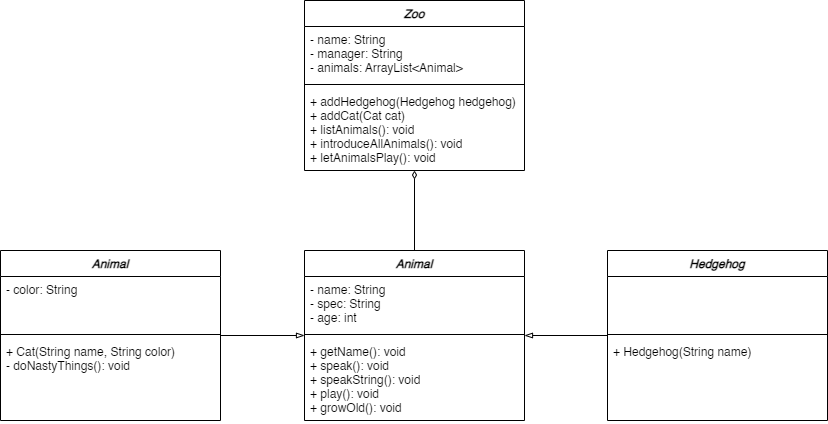

The diagram above was exported from draw.io. Its source (the exported page's mxGraphModel, read from the mxfile embedded in the PNG):
<mxGraphModel dx="1038" dy="617" grid="1" gridSize="10" guides="1" tooltips="1" connect="1" arrows="1" fold="1" page="1" pageScale="1" pageWidth="827" pageHeight="1169" math="0" shadow="0">
  <root>
    <mxCell id="WIyWlLk6GJQsqaUBKTNV-0" />
    <mxCell id="WIyWlLk6GJQsqaUBKTNV-1" parent="WIyWlLk6GJQsqaUBKTNV-0" />
    <mxCell id="zkfFHV4jXpPFQw0GAbJ--0" value="Zoo" style="swimlane;fontStyle=3;align=center;verticalAlign=top;childLayout=stackLayout;horizontal=1;startSize=26;horizontalStack=0;resizeParent=1;resizeLast=0;collapsible=1;marginBottom=0;rounded=0;shadow=0;strokeWidth=1;" parent="WIyWlLk6GJQsqaUBKTNV-1" vertex="1">
      <mxGeometry x="304" y="80" width="220" height="170" as="geometry">
        <mxRectangle x="230" y="140" width="160" height="26" as="alternateBounds" />
      </mxGeometry>
    </mxCell>
    <mxCell id="zkfFHV4jXpPFQw0GAbJ--1" value="- name: String&#10;- manager: String&#10;- animals: ArrayList&lt;Animal&gt;" style="text;align=left;verticalAlign=top;spacingLeft=4;spacingRight=4;overflow=hidden;rotatable=0;points=[[0,0.5],[1,0.5]];portConstraint=eastwest;" parent="zkfFHV4jXpPFQw0GAbJ--0" vertex="1">
      <mxGeometry y="26" width="220" height="54" as="geometry" />
    </mxCell>
    <mxCell id="zkfFHV4jXpPFQw0GAbJ--4" value="" style="line;html=1;strokeWidth=1;align=left;verticalAlign=middle;spacingTop=-1;spacingLeft=3;spacingRight=3;rotatable=0;labelPosition=right;points=[];portConstraint=eastwest;" parent="zkfFHV4jXpPFQw0GAbJ--0" vertex="1">
      <mxGeometry y="80" width="220" height="8" as="geometry" />
    </mxCell>
    <mxCell id="zkfFHV4jXpPFQw0GAbJ--5" value="+ addHedgehog(Hedgehog hedgehog)&#10;+ addCat(Cat cat)&#10;+ listAnimals(): void&#10;+ introduceAllAnimals(): void&#10;+ letAnimalsPlay(): void" style="text;align=left;verticalAlign=top;spacingLeft=4;spacingRight=4;overflow=hidden;rotatable=0;points=[[0,0.5],[1,0.5]];portConstraint=eastwest;" parent="zkfFHV4jXpPFQw0GAbJ--0" vertex="1">
      <mxGeometry y="88" width="220" height="82" as="geometry" />
    </mxCell>
    <mxCell id="LFH2wSJ3DvJOpiCNdSsi-14" style="edgeStyle=orthogonalEdgeStyle;rounded=0;orthogonalLoop=1;jettySize=auto;html=1;entryX=0.5;entryY=1;entryDx=0;entryDy=0;entryPerimeter=0;endArrow=diamondThin;endFill=0;" edge="1" parent="WIyWlLk6GJQsqaUBKTNV-1" source="LFH2wSJ3DvJOpiCNdSsi-0" target="zkfFHV4jXpPFQw0GAbJ--5">
      <mxGeometry relative="1" as="geometry" />
    </mxCell>
    <mxCell id="LFH2wSJ3DvJOpiCNdSsi-0" value="Animal" style="swimlane;fontStyle=3;align=center;verticalAlign=top;childLayout=stackLayout;horizontal=1;startSize=26;horizontalStack=0;resizeParent=1;resizeLast=0;collapsible=1;marginBottom=0;rounded=0;shadow=0;strokeWidth=1;" vertex="1" parent="WIyWlLk6GJQsqaUBKTNV-1">
      <mxGeometry x="304" y="330" width="220" height="170" as="geometry">
        <mxRectangle x="230" y="140" width="160" height="26" as="alternateBounds" />
      </mxGeometry>
    </mxCell>
    <mxCell id="LFH2wSJ3DvJOpiCNdSsi-1" value="- name: String&#10;- spec: String&#10;- age: int&#10;" style="text;align=left;verticalAlign=top;spacingLeft=4;spacingRight=4;overflow=hidden;rotatable=0;points=[[0,0.5],[1,0.5]];portConstraint=eastwest;" vertex="1" parent="LFH2wSJ3DvJOpiCNdSsi-0">
      <mxGeometry y="26" width="220" height="54" as="geometry" />
    </mxCell>
    <mxCell id="LFH2wSJ3DvJOpiCNdSsi-2" value="" style="line;html=1;strokeWidth=1;align=left;verticalAlign=middle;spacingTop=-1;spacingLeft=3;spacingRight=3;rotatable=0;labelPosition=right;points=[];portConstraint=eastwest;" vertex="1" parent="LFH2wSJ3DvJOpiCNdSsi-0">
      <mxGeometry y="80" width="220" height="8" as="geometry" />
    </mxCell>
    <mxCell id="LFH2wSJ3DvJOpiCNdSsi-3" value="+ getName(): void&#10;+ speak(): void&#10;+ speakString(): void&#10;+ play(): void&#10;+ growOld(): void" style="text;align=left;verticalAlign=top;spacingLeft=4;spacingRight=4;overflow=hidden;rotatable=0;points=[[0,0.5],[1,0.5]];portConstraint=eastwest;" vertex="1" parent="LFH2wSJ3DvJOpiCNdSsi-0">
      <mxGeometry y="88" width="220" height="82" as="geometry" />
    </mxCell>
    <mxCell id="LFH2wSJ3DvJOpiCNdSsi-12" style="edgeStyle=orthogonalEdgeStyle;rounded=0;orthogonalLoop=1;jettySize=auto;html=1;entryX=0;entryY=0.5;entryDx=0;entryDy=0;endArrow=blockThin;endFill=0;" edge="1" parent="WIyWlLk6GJQsqaUBKTNV-1" source="LFH2wSJ3DvJOpiCNdSsi-4" target="LFH2wSJ3DvJOpiCNdSsi-0">
      <mxGeometry relative="1" as="geometry" />
    </mxCell>
    <mxCell id="LFH2wSJ3DvJOpiCNdSsi-4" value="Animal" style="swimlane;fontStyle=3;align=center;verticalAlign=top;childLayout=stackLayout;horizontal=1;startSize=26;horizontalStack=0;resizeParent=1;resizeLast=0;collapsible=1;marginBottom=0;rounded=0;shadow=0;strokeWidth=1;" vertex="1" parent="WIyWlLk6GJQsqaUBKTNV-1">
      <mxGeometry y="330" width="220" height="170" as="geometry">
        <mxRectangle x="230" y="140" width="160" height="26" as="alternateBounds" />
      </mxGeometry>
    </mxCell>
    <mxCell id="LFH2wSJ3DvJOpiCNdSsi-5" value="- color: String&#10;" style="text;align=left;verticalAlign=top;spacingLeft=4;spacingRight=4;overflow=hidden;rotatable=0;points=[[0,0.5],[1,0.5]];portConstraint=eastwest;" vertex="1" parent="LFH2wSJ3DvJOpiCNdSsi-4">
      <mxGeometry y="26" width="220" height="54" as="geometry" />
    </mxCell>
    <mxCell id="LFH2wSJ3DvJOpiCNdSsi-6" value="" style="line;html=1;strokeWidth=1;align=left;verticalAlign=middle;spacingTop=-1;spacingLeft=3;spacingRight=3;rotatable=0;labelPosition=right;points=[];portConstraint=eastwest;" vertex="1" parent="LFH2wSJ3DvJOpiCNdSsi-4">
      <mxGeometry y="80" width="220" height="8" as="geometry" />
    </mxCell>
    <mxCell id="LFH2wSJ3DvJOpiCNdSsi-7" value="+ Cat(String name, String color)&#10;- doNastyThings(): void" style="text;align=left;verticalAlign=top;spacingLeft=4;spacingRight=4;overflow=hidden;rotatable=0;points=[[0,0.5],[1,0.5]];portConstraint=eastwest;" vertex="1" parent="LFH2wSJ3DvJOpiCNdSsi-4">
      <mxGeometry y="88" width="220" height="82" as="geometry" />
    </mxCell>
    <mxCell id="LFH2wSJ3DvJOpiCNdSsi-13" style="edgeStyle=orthogonalEdgeStyle;rounded=0;orthogonalLoop=1;jettySize=auto;html=1;entryX=1;entryY=0.5;entryDx=0;entryDy=0;endArrow=blockThin;endFill=0;" edge="1" parent="WIyWlLk6GJQsqaUBKTNV-1" source="LFH2wSJ3DvJOpiCNdSsi-8" target="LFH2wSJ3DvJOpiCNdSsi-0">
      <mxGeometry relative="1" as="geometry" />
    </mxCell>
    <mxCell id="LFH2wSJ3DvJOpiCNdSsi-8" value="Hedgehog" style="swimlane;fontStyle=3;align=center;verticalAlign=top;childLayout=stackLayout;horizontal=1;startSize=26;horizontalStack=0;resizeParent=1;resizeLast=0;collapsible=1;marginBottom=0;rounded=0;shadow=0;strokeWidth=1;" vertex="1" parent="WIyWlLk6GJQsqaUBKTNV-1">
      <mxGeometry x="607" y="330" width="220" height="170" as="geometry">
        <mxRectangle x="230" y="140" width="160" height="26" as="alternateBounds" />
      </mxGeometry>
    </mxCell>
    <mxCell id="LFH2wSJ3DvJOpiCNdSsi-9" value=" " style="text;align=left;verticalAlign=top;spacingLeft=4;spacingRight=4;overflow=hidden;rotatable=0;points=[[0,0.5],[1,0.5]];portConstraint=eastwest;" vertex="1" parent="LFH2wSJ3DvJOpiCNdSsi-8">
      <mxGeometry y="26" width="220" height="54" as="geometry" />
    </mxCell>
    <mxCell id="LFH2wSJ3DvJOpiCNdSsi-10" value="" style="line;html=1;strokeWidth=1;align=left;verticalAlign=middle;spacingTop=-1;spacingLeft=3;spacingRight=3;rotatable=0;labelPosition=right;points=[];portConstraint=eastwest;" vertex="1" parent="LFH2wSJ3DvJOpiCNdSsi-8">
      <mxGeometry y="80" width="220" height="8" as="geometry" />
    </mxCell>
    <mxCell id="LFH2wSJ3DvJOpiCNdSsi-11" value="+ Hedgehog(String name)&#10;" style="text;align=left;verticalAlign=top;spacingLeft=4;spacingRight=4;overflow=hidden;rotatable=0;points=[[0,0.5],[1,0.5]];portConstraint=eastwest;" vertex="1" parent="LFH2wSJ3DvJOpiCNdSsi-8">
      <mxGeometry y="88" width="220" height="82" as="geometry" />
    </mxCell>
  </root>
</mxGraphModel>